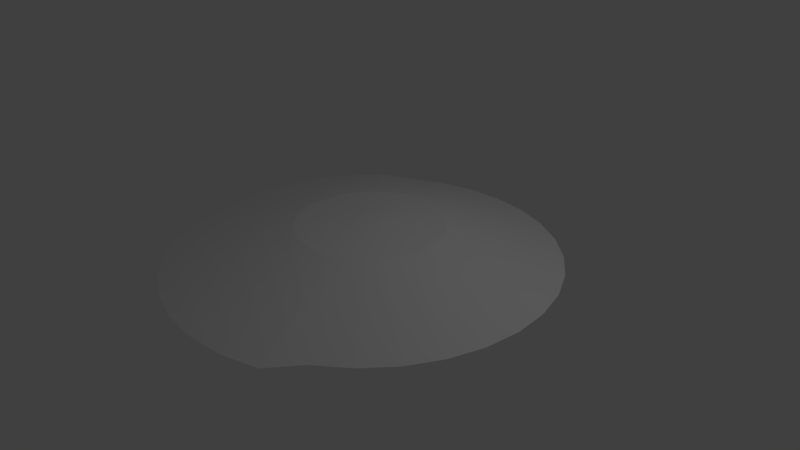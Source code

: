 # Source: robo_body_for_steem_bots.blend  (saved by Blender 2.79.0; exported with 4.5.12 LTS)
import bpy
from mathutils import Matrix  # noqa: F401  (used for matrix-valued properties, if any)

bpy.ops.wm.read_factory_settings(use_empty=True)
scene = bpy.context.scene
scene.name = 'Scene'

# ---- collections
col_collection_1 = bpy.data.collections.new('Collection 1'); scene.collection.children.link(col_collection_1)

# ---- world
world_world = bpy.data.worlds.new('World'); scene.world = world_world
world_world.color = (0.05088, 0.05088, 0.05088)
world_world.use_sun_shadow = False
world_world.sun_shadow_jitter_overblur = 0.0
world_world.cycles.sampling_method = 'MANUAL'

# ---- cameras
cam_camera = bpy.data.cameras.new('Camera')
cam_camera.clip_end = 100.0
cam_camera.lens = 35.0
cam_camera.sensor_width = 32.0
cam_camera.sensor_height = 18.0
cam_camera.ortho_scale = 7.314
cam_camera.dof.focus_distance = 0.0
cam_camera.dof.aperture_fstop = 128.0

# ---- lights
light_lamp = bpy.data.lights.new('Lamp', 'POINT')
light_lamp.transmission_factor = 0.0
light_lamp.cutoff_distance = 30.0
light_lamp.energy = 100.0
light_lamp.shadow_buffer_clip_start = 1.001
light_lamp.shadow_soft_size = 0.1
light_lamp.shadow_maximum_resolution = 0.006
light_lamp.use_absolute_resolution = True

# ---- meshes
me_circle = bpy.data.meshes.new('Circle')
me_circle.from_pydata([(0.02018, -2.666, -0.02895), (0.5429, -2.614, -0.02895), (1.045, -2.462, -0.02895), (1.384, -2.071, 0.0), (1.761, -1.761, 0.0), (2.071, -1.384, 0.0), (2.301, -0.953, 0.0), (2.442, -0.4858, 0.0), (2.49, 8.064e-07, 0.0), (2.442, 0.4858, 0.0), (2.301, 0.953, 0.0), (2.071, 1.384, 0.0), (1.761, 1.761, 0.0), (1.384, 2.071, 0.0), (0.953, 2.301, 0.0), (0.4858, 2.443, 0.0), (-1.226e-06, 2.49, 0.0), (-0.4858, 2.443, 0.0), (-0.953, 2.301, 0.0), (-1.384, 2.071, 0.0), (-1.874, 1.908, -0.02895), (-2.207, 1.502, -0.02895), (-2.455, 1.039, -0.02895), (-2.608, 0.5362, -0.02895), (-2.659, 0.01348, -0.02895), (-2.608, -0.5092, -0.02895), (-2.455, -1.012, -0.02895), (-2.207, -1.475, -0.02895), (-1.874, -1.881, -0.02895), (-1.468, -2.214, -0.02895), (-1.005, -2.462, -0.02895), (-0.5025, -2.614, -0.02895), (0.2095, -0.9386, 0.4434), (0.02018, -0.9572, 0.4434), (0.3916, -0.8833, 0.4434), (0.5595, -0.7936, 0.4434), (0.7066, -0.6729, 0.4434), (0.8273, -0.5258, 0.4434), (0.917, -0.358, 0.4434), (0.9722, -0.1759, 0.4434), (0.9909, 0.01348, 0.4434), (0.9722, 0.2029, 0.4434), (0.917, 0.3849, 0.4434), (0.8273, 0.5528, 0.4434), (0.7066, 0.6999, 0.4434), (0.5595, 0.8206, 0.4434), (0.3916, 0.9103, 0.4434), (0.2095, 0.9655, 0.4434), (0.02018, 0.9842, 0.4434), (-0.1692, 0.9655, 0.4434), (-0.3513, 0.9103, 0.4434), (-0.5191, 0.8206, 0.4434), (-0.6662, 0.6999, 0.4434), (-0.7869, 0.5528, 0.4434), (-0.8766, 0.3849, 0.4434), (-0.9319, 0.2029, 0.4434), (-0.9505, 0.01348, 0.4434), (-0.9319, -0.1759, 0.4434), (-0.8766, -0.358, 0.4434), (-0.7869, -0.5258, 0.4434), (-0.6662, -0.6729, 0.4434), (-0.5191, -0.7936, 0.4434), (-0.3513, -0.8833, 0.4434), (-0.1692, -0.9386, 0.4434), (0.04912, -0.132, 0.5128), (0.02018, -0.1348, 0.5128), (0.07694, -0.1236, 0.5128), (0.1026, -0.1098, 0.5128), (0.1251, -0.0914, 0.5128), (0.1435, -0.06892, 0.5128), (0.1572, -0.04328, 0.5128), (0.1657, -0.01545, 0.5128), (0.1685, 0.01348, 0.5128), (0.1657, 0.04242, 0.5128), (0.1572, 0.07024, 0.5128), (0.1435, 0.09589, 0.5128), (0.1251, 0.1184, 0.5128), (0.1026, 0.1368, 0.5128), (0.07694, 0.1505, 0.5128), (0.04912, 0.159, 0.5128), (0.02018, 0.1618, 0.5128), (-0.008759, 0.159, 0.5128), (-0.03658, 0.1505, 0.5128), (-0.06223, 0.1368, 0.5128), (-0.0847, 0.1184, 0.5128), (-0.1031, 0.09589, 0.5128), (-0.1169, 0.07024, 0.5128), (-0.1253, 0.04242, 0.5128), (-0.1281, 0.01348, 0.5128), (-0.1253, -0.01545, 0.5128), (-0.1169, -0.04328, 0.5128), (-0.1031, -0.06892, 0.5128), (-0.0847, -0.0914, 0.5128), (-0.06223, -0.1098, 0.5128), (-0.03658, -0.1236, 0.5128), (-0.008758, -0.132, 0.5128)], [], [(1, 0, 31, 30, 29, 28, 27, 26, 25, 24, 23, 22, 21, 20, 19, 18, 17, 16, 15, 14, 13, 12, 11, 10, 9, 8, 7, 6, 5, 4, 3, 2), (15, 16, 48, 47), (28, 29, 61, 60), (1, 2, 34, 32), (14, 15, 47, 46), (27, 28, 60, 59), (0, 1, 32, 33), (13, 14, 46, 45), (26, 27, 59, 58), (12, 13, 45, 44), (25, 26, 58, 57), (11, 12, 44, 43), (24, 25, 57, 56), (10, 11, 43, 42), (23, 24, 56, 55), (9, 10, 42, 41), (22, 23, 55, 54), (8, 9, 41, 40), (21, 22, 54, 53), (7, 8, 40, 39), (20, 21, 53, 52), (6, 7, 39, 38), (19, 20, 52, 51), (5, 6, 38, 37), (18, 19, 51, 50), (31, 0, 33, 63), (4, 5, 37, 36), (17, 18, 50, 49), (30, 31, 63, 62), (3, 4, 36, 35), (16, 17, 49, 48), (29, 30, 62, 61), (2, 3, 35, 34), (64, 66, 67, 68, 69, 70, 71, 72, 73, 74, 75, 76, 77, 78, 79, 80, 81, 82, 83, 84, 85, 86, 87, 88, 89, 90, 91, 92, 93, 94, 95, 65), (34, 35, 67, 66), (61, 62, 94, 93), (48, 49, 81, 80), (35, 36, 68, 67), (62, 63, 95, 94), (49, 50, 82, 81), (36, 37, 69, 68), (63, 33, 65, 95), (50, 51, 83, 82), (37, 38, 70, 69), (51, 52, 84, 83), (38, 39, 71, 70), (52, 53, 85, 84), (39, 40, 72, 71), (53, 54, 86, 85), (40, 41, 73, 72), (54, 55, 87, 86), (41, 42, 74, 73), (55, 56, 88, 87), (42, 43, 75, 74), (56, 57, 89, 88), (43, 44, 76, 75), (57, 58, 90, 89), (44, 45, 77, 76), (58, 59, 91, 90), (45, 46, 78, 77), (33, 32, 64, 65), (59, 60, 92, 91), (46, 47, 79, 78), (32, 34, 66, 64), (60, 61, 93, 92), (47, 48, 80, 79)])
me_circle.use_remesh_preserve_volume = False
me_circle.use_remesh_preserve_attributes = False
me_circle.use_mirror_vertex_groups = False
me_circle.update()

# ---- objects
ob_circle = bpy.data.objects.new('Circle', me_circle)
ob_lamp = bpy.data.objects.new('Lamp', light_lamp)
ob_camera = bpy.data.objects.new('Camera', cam_camera)

# ---- transforms, parenting, visibility, modifiers, constraints
ob_circle.location = (0.0, 0.0, 0.0)
ob_circle.lineart.crease_threshold = 0.0
ob_lamp.location = (4.076, 1.005, 5.904)
ob_lamp.rotation_euler = (0.6503, 0.05522, 1.866)
ob_lamp.lock_rotations_4d = False
ob_lamp.empty_display_type = 'ARROWS'
ob_lamp.color = (0.0, 0.0, 0.0, 0.0)
ob_lamp.lineart.crease_threshold = 0.0
ob_camera.location = (7.481, -6.508, 5.344)
ob_camera.rotation_euler = (1.109, 0.0, 0.8149)
ob_camera.lock_rotations_4d = False
ob_camera.empty_display_type = 'ARROWS'
ob_camera.color = (0.0, 0.0, 0.0, 0.0)
ob_camera.display_type = 'WIRE'
ob_camera.lineart.crease_threshold = 0.0

# ---- collection membership
col_collection_1.objects.link(ob_circle)
col_collection_1.objects.link(ob_lamp)
col_collection_1.objects.link(ob_camera)

# ---- scene / render settings (as saved in the file)
scene.camera = ob_camera
scene.frame_start = 1; scene.frame_end = 250; scene.frame_set(1)
scene.render.engine = 'BLENDER_EEVEE_NEXT'
scene.render.resolution_percentage = 50
scene.render.dither_intensity = 0.0
scene.cycles.use_denoising = False
scene.cycles.samples = 128
scene.cycles.sampling_pattern = 'TABULATED_SOBOL'
scene.cycles.use_adaptive_sampling = False
scene.cycles.use_light_tree = False
scene.cycles.blur_glossy = 0.0
scene.cycles.sample_clamp_indirect = 0.0
scene.view_settings.view_transform = 'Standard'
bpy.context.view_layer.update()
